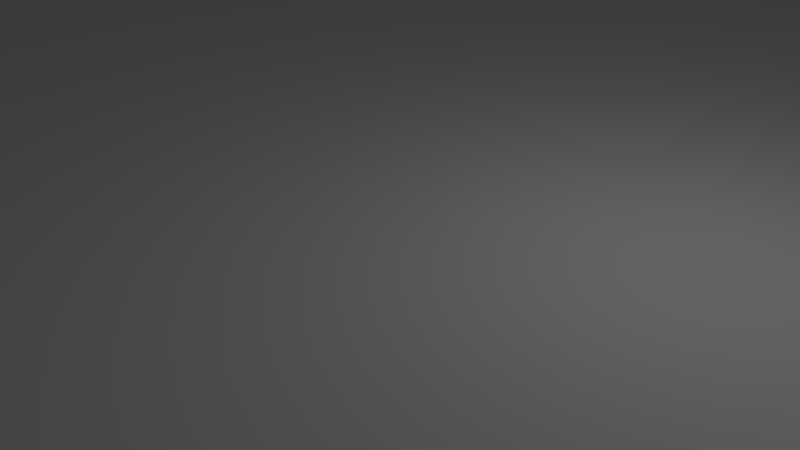 # Source: road.blend  (saved by Blender 2.78.0; exported with 4.5.12 LTS)
import bpy
from mathutils import Matrix  # noqa: F401  (used for matrix-valued properties, if any)

bpy.ops.wm.read_factory_settings(use_empty=True)
scene = bpy.context.scene
scene.name = 'Scene'

# ---- collections
col_collection_1 = bpy.data.collections.new('Collection 1'); scene.collection.children.link(col_collection_1)

# ---- materials (node trees are filled in below, after node groups)
mat_material = bpy.data.materials.new('Material')
mat_material.alpha_threshold = 0.0
mat_material.use_transparent_shadow = False
mat_material.roughness = 0.5
mat_material.line_color = (0.0, 0.0, 0.0, 1.0)

# ---- material node trees

# ---- world
world_world = bpy.data.worlds.new('World'); scene.world = world_world
world_world.color = (0.05088, 0.05088, 0.05088)
world_world.use_sun_shadow = False
world_world.sun_shadow_jitter_overblur = 0.0
world_world.cycles.sampling_method = 'MANUAL'

# ---- cameras
cam_camera = bpy.data.cameras.new('Camera')
cam_camera.clip_end = 100.0
cam_camera.lens = 35.0
cam_camera.sensor_width = 32.0
cam_camera.sensor_height = 18.0
cam_camera.ortho_scale = 7.314
cam_camera.dof.focus_distance = 0.0
cam_camera.dof.aperture_fstop = 128.0

# ---- lights
light_lamp = bpy.data.lights.new('Lamp', 'POINT')
light_lamp.transmission_factor = 0.0
light_lamp.cutoff_distance = 30.0
light_lamp.energy = 100.0
light_lamp.shadow_buffer_clip_start = 1.001
light_lamp.shadow_soft_size = 0.1
light_lamp.shadow_maximum_resolution = 0.006
light_lamp.use_absolute_resolution = True

# ---- meshes
me_cube = bpy.data.meshes.new('Cube')
me_cube.from_pydata([(1.0, 1.0, -1.0), (1.0, -1.0, -1.0), (-1.0, -1.0, -1.0), (-1.0, 1.0, -1.0), (1.0, 1.0, 1.0), (1.0, -1.0, 1.0), (-1.0, -1.0, 1.0), (-1.0, 1.0, 1.0)], [], [(0, 1, 2, 3), (4, 7, 6, 5), (0, 4, 5, 1), (1, 5, 6, 2), (2, 6, 7, 3), (4, 0, 3, 7)])
me_cube.materials.append(mat_material)
me_cube.use_remesh_preserve_volume = False
me_cube.use_remesh_preserve_attributes = False
me_cube.use_mirror_vertex_groups = False
me_cube.update()

# ---- objects
ob_cube = bpy.data.objects.new('Cube', me_cube)
ob_lamp = bpy.data.objects.new('Lamp', light_lamp)
ob_camera = bpy.data.objects.new('Camera', cam_camera)

# ---- transforms, parenting, visibility, modifiers, constraints
ob_cube.location = (0.0, 0.0, 0.0)
ob_cube.rotation_euler = (0.0, -0.0, 1.571)
ob_cube.scale = (50.0, 20.0, 1.0)
ob_cube.lock_rotations_4d = False
ob_cube.empty_display_type = 'ARROWS'
ob_cube.lineart.crease_threshold = 0.0
ob_lamp.location = (4.076, 1.005, 5.904)
ob_lamp.rotation_euler = (0.6503, 0.05522, 1.866)
ob_lamp.lock_rotations_4d = False
ob_lamp.empty_display_type = 'ARROWS'
ob_lamp.color = (0.0, 0.0, 0.0, 0.0)
ob_lamp.lineart.crease_threshold = 0.0
ob_camera.location = (7.481, -6.508, 5.344)
ob_camera.rotation_euler = (1.109, 0.0, 0.8149)
ob_camera.lock_rotations_4d = False
ob_camera.empty_display_type = 'ARROWS'
ob_camera.color = (0.0, 0.0, 0.0, 0.0)
ob_camera.display_type = 'WIRE'
ob_camera.lineart.crease_threshold = 0.0

# ---- collection membership
col_collection_1.objects.link(ob_cube)
col_collection_1.objects.link(ob_lamp)
col_collection_1.objects.link(ob_camera)

# ---- scene / render settings (as saved in the file)
scene.camera = ob_camera
scene.frame_start = 1; scene.frame_end = 250; scene.frame_set(1)
scene.render.engine = 'BLENDER_EEVEE_NEXT'
scene.render.resolution_percentage = 50
scene.render.dither_intensity = 0.0
scene.cycles.use_denoising = False
scene.cycles.samples = 128
scene.cycles.sampling_pattern = 'TABULATED_SOBOL'
scene.cycles.light_sampling_threshold = 0.0
scene.cycles.use_adaptive_sampling = False
scene.cycles.use_light_tree = False
scene.cycles.blur_glossy = 0.0
scene.cycles.sample_clamp_indirect = 0.0
scene.view_settings.view_transform = 'Standard'
bpy.context.view_layer.update()
